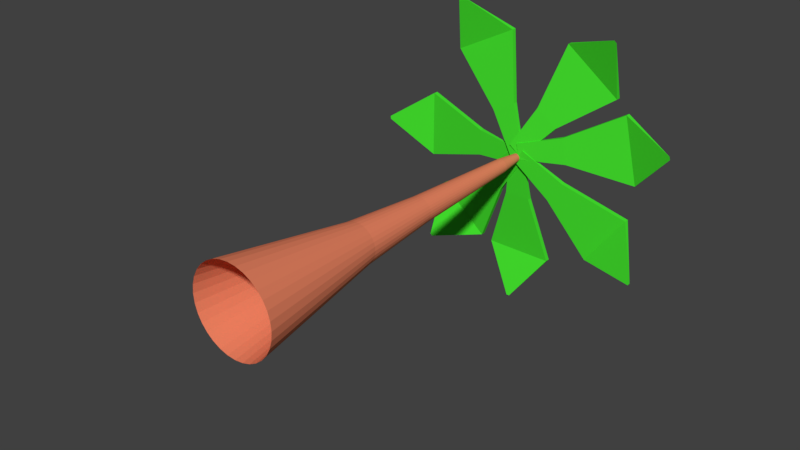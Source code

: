 # Source: tree.blend  (saved by Blender 2.78.0; exported with 4.5.12 LTS)
import bpy
from mathutils import Matrix  # noqa: F401  (used for matrix-valued properties, if any)

bpy.ops.wm.read_factory_settings(use_empty=True)
scene = bpy.context.scene
scene.name = 'Scene'

# ---- collections
col_collection_1 = bpy.data.collections.new('Collection 1'); scene.collection.children.link(col_collection_1)

# ---- materials (node trees are filled in below, after node groups)
mat_material_002 = bpy.data.materials.new('Material.002')
mat_material_002.alpha_threshold = 0.0
mat_material_002.use_transparent_shadow = False
mat_material_002.diffuse_color = (0.8, 0.2234, 0.1204, 1.0)
mat_material_002.roughness = 0.5
mat_leaf = bpy.data.materials.new('leaf')
mat_leaf.alpha_threshold = 0.0
mat_leaf.use_transparent_shadow = False
mat_leaf.preview_render_type = 'CUBE'
mat_leaf.diffuse_color = (0.06086, 0.8, 0.02888, 1.0)
mat_leaf.roughness = 0.5

# ---- material node trees

# ---- world
world_world = bpy.data.worlds.new('World'); scene.world = world_world
world_world.color = (0.05088, 0.05088, 0.05088)
world_world.use_sun_shadow = False
world_world.sun_shadow_jitter_overblur = 0.0
world_world.cycles.sampling_method = 'MANUAL'

# ---- meshes
me_circle = bpy.data.meshes.new('Circle')
me_circle.from_pydata([(-8.078, 18.72, -0.02953), (-8.078, 18.72, 0.02916), (-0.001149, 18.74, -0.1514), (-0.001149, 18.68, -0.1514), (-0.001149, 18.74, 0.151), (-0.001149, 18.68, 0.151), (-2.447, 19.22, 0.2487), (-2.447, 18.98, 0.2487), (-2.447, 19.22, -0.2491), (-2.447, 18.98, -0.2491), (-5.75, 19.68, 0.6409), (-5.75, 19.44, -0.6412), (-5.75, 19.44, 0.6409), (-5.75, 19.68, -0.6412), (1.345e-07, -9.323e-08, -0.8051), (-0.4161, -9.144e-08, -0.7896), (-0.8162, -8.613e-08, -0.7438), (-1.185, -7.752e-08, -0.6694), (-1.508, -6.592e-08, -0.5693), (-1.773, -5.179e-08, -0.4473), (-1.97, -3.568e-08, -0.3081), (-2.092, -1.819e-08, -0.1571), (-2.133, 7.073e-15, 6.108e-08), (-2.092, 1.819e-08, 0.1571), (-1.97, 3.568e-08, 0.3081), (-1.773, 5.179e-08, 0.4473), (-1.508, 6.592e-08, 0.5693), (-1.185, 7.752e-08, 0.6694), (-0.8162, 8.613e-08, 0.7438), (-0.4161, 9.144e-08, 0.7896), (8.295e-07, 9.323e-08, 0.8051), (0.4161, 9.144e-08, 0.7896), (0.8162, 8.613e-08, 0.7438), (1.185, 7.752e-08, 0.6694), (1.508, 6.592e-08, 0.5693), (1.773, 5.179e-08, 0.4473), (1.97, 3.568e-08, 0.3081), (2.092, 1.819e-08, 0.1571), (2.133, -7.591e-14, -6.555e-07), (2.092, -1.819e-08, -0.1571), (1.97, -3.568e-08, -0.3081), (1.773, -5.179e-08, -0.4473), (1.508, -6.592e-08, -0.5693), (1.185, -7.752e-08, -0.6694), (0.8162, -8.613e-08, -0.7438), (0.4161, -9.144e-08, -0.7896), (-9.76e-08, 18.81, -0.06721), (-0.03474, 18.81, -0.06592), (-0.06814, 18.81, -0.0621), (-0.09893, 18.81, -0.05589), (-0.1259, 18.81, -0.04753), (-0.1481, 18.81, -0.03734), (-0.1645, 18.81, -0.02572), (-0.1746, 18.81, -0.01311), (-0.1781, 18.81, -4.039e-07), (-0.1746, 18.81, 0.01311), (-0.1645, 18.81, 0.02572), (-0.1481, 18.81, 0.03734), (-0.1259, 18.81, 0.04753), (-0.09893, 18.81, 0.05588), (-0.06814, 18.81, 0.0621), (-0.03474, 18.81, 0.06592), (-3.958e-08, 18.81, 0.06721), (0.03474, 18.81, 0.06592), (0.06814, 18.81, 0.0621), (0.09893, 18.81, 0.05588), (0.1259, 18.81, 0.04753), (0.1481, 18.81, 0.03734), (0.1645, 18.81, 0.02572), (0.1746, 18.81, 0.01311), (0.1781, 18.81, -4.637e-07), (0.1746, 18.81, -0.01311), (0.1645, 18.81, -0.02572), (0.1481, 18.81, -0.03734), (0.1259, 18.81, -0.04753), (0.09893, 18.81, -0.05589), (0.06814, 18.81, -0.0621), (0.03474, 18.81, -0.06592), (0.8315, 7.005, 0.2097), (0.9239, 7.005, 0.1444), (-1.0, 7.005, -1.441e-07), (-0.9808, 7.005, 0.07364), (0.9808, 7.005, 0.07364), (-0.9239, 7.005, 0.1444), (1.0, 7.005, -4.801e-07), (-0.8315, 7.005, 0.2097), (0.9808, 7.005, -0.07364), (-0.7071, 7.005, 0.2669), (0.9239, 7.005, -0.1444), (-0.5556, 7.005, 0.3138), (0.8315, 7.005, -0.2097), (-0.3827, 7.005, 0.3487), (0.0, 7.005, -0.3775), (-0.1951, 7.005, -0.3702), (0.7071, 7.005, -0.2669), (-0.1951, 7.005, 0.3702), (-0.3827, 7.005, -0.3487), (0.5556, 7.005, -0.3138), (3.258e-07, 7.005, 0.3775), (-0.5556, 7.005, -0.3138), (0.3827, 7.005, -0.3487), (0.1951, 7.005, 0.3702), (-0.7071, 7.005, -0.2669), (0.1951, 7.005, -0.3702), (0.3827, 7.005, 0.3487), (-0.8315, 7.005, -0.2097), (0.5556, 7.005, 0.3138), (-0.9239, 7.005, -0.1444), (0.7071, 7.005, 0.2669), (-0.9808, 7.005, -0.07364), (0.6007, 11.11, 0.09392), (-0.6377, 11.11, 0.04788), (0.6377, 11.11, 0.04788), (-0.6007, 11.11, 0.09392), (0.6502, 11.11, -4.607e-07), (-0.5406, 11.11, 0.1364), (0.6377, 11.11, -0.04788), (-0.4598, 11.11, 0.1735), (0.6007, 11.11, -0.09392), (-0.3612, 11.11, 0.2041), (0.5406, 11.11, -0.1364), (-0.2488, 11.11, 0.2268), (-0.1269, 11.11, -0.2407), (0.4598, 11.11, -0.1735), (-0.1269, 11.11, 0.2407), (-0.2488, 11.11, -0.2268), (0.3612, 11.11, -0.2041), (1.819e-07, 11.11, 0.2454), (-0.3612, 11.11, -0.2041), (0.2488, 11.11, -0.2268), (0.1269, 11.11, 0.2407), (-0.4598, 11.11, -0.1735), (0.1269, 11.11, -0.2407), (0.2488, 11.11, 0.2268), (-0.5406, 11.11, -0.1364), (0.3612, 11.11, 0.2041), (-0.6007, 11.11, -0.09392), (0.4598, 11.11, 0.1735), (-0.6377, 11.11, -0.04788), (0.5406, 11.11, 0.1364), (-0.6502, 11.11, -2.422e-07), (-2.997e-08, 11.11, -0.2454), (0.332, 17.26, 0.0519), (-0.3524, 17.26, 0.02646), (0.3524, 17.26, 0.02646), (-0.332, 17.26, 0.0519), (0.3593, 17.26, -4.895e-07), (-0.2988, 17.26, 0.07535), (0.3524, 17.26, -0.02646), (-0.2541, 17.26, 0.0959), (0.332, 17.26, -0.0519), (-0.1996, 17.26, 0.1128), (0.2988, 17.26, -0.07535), (-0.1375, 17.26, 0.1253), (-0.0701, 17.26, -0.133), (0.2541, 17.26, -0.0959), (-0.0701, 17.26, 0.133), (-0.1375, 17.26, -0.1253), (0.1996, 17.26, -0.1128), (6.219e-08, 17.26, 0.1356), (-0.1996, 17.26, -0.1128), (0.1375, 17.26, -0.1253), (0.0701, 17.26, 0.133), (-0.2541, 17.26, -0.0959), (0.0701, 17.26, -0.133), (0.1375, 17.26, 0.1253), (-0.2988, 17.26, -0.07535), (0.1996, 17.26, 0.1128), (-0.332, 17.26, -0.0519), (0.2541, 17.26, 0.0959), (-0.3524, 17.26, -0.02646), (0.2988, 17.26, 0.07535), (-0.3593, 17.26, -3.688e-07), (-5.489e-08, 17.26, -0.1356), (-5.2, 18.72, -2.299), (-5.318, 18.72, -2.261), (0.2969, 18.74, -0.06188), (0.2969, 18.68, -0.06188), (-0.3118, 18.74, 0.1347), (-0.3118, 18.68, 0.1347), (-2.098, 19.22, -0.5032), (-2.098, 18.98, -0.5032), (-1.096, 19.22, -0.8268), (-1.096, 18.98, -0.8268), (-5.036, 19.68, -1.196), (-2.455, 19.44, -2.029), (-5.036, 19.44, -1.196), (-2.455, 19.68, -2.029), (-0.09933, 18.73, -2.973), (-0.2548, 18.73, -2.973), (0.3313, 18.75, 0.07351), (0.3313, 18.7, 0.07351), (-0.4698, 18.75, 0.07755), (-0.4698, 18.7, 0.07755), (-0.7613, 19.23, -0.8442), (-0.7613, 18.99, -0.8442), (0.5575, 19.23, -0.8508), (0.5575, 18.99, -0.8508), (-1.844, 19.69, -2.086), (1.552, 19.45, -2.103), (-1.844, 19.45, -2.086), (1.552, 19.69, -2.103), (6.689, 18.59, -1.733), (6.597, 18.59, -1.78), (0.3689, 18.61, 0.1691), (0.3689, 18.55, 0.1691), (-0.1052, 18.61, -0.07473), (-0.1052, 18.55, -0.07473), (1.713, 19.09, -0.6997), (1.713, 18.85, -0.6997), (2.494, 19.09, -0.2984), (2.494, 18.85, -0.2984), (3.762, 19.55, -1.754), (5.772, 19.31, -0.7201), (3.762, 19.31, -1.754), (5.772, 19.55, -0.7201), (7.933, 18.59, 0.8484), (7.968, 18.59, 0.7913), (-0.005187, 18.61, 0.2723), (-0.005187, 18.55, 0.2723), (0.1774, 18.61, -0.02214), (0.1774, 18.55, -0.02214), (2.618, 19.09, 0.09307), (2.618, 18.85, 0.09307), (2.317, 19.09, 0.5778), (2.317, 18.85, 0.5778), (6.071, 19.55, -0.004598), (5.297, 19.31, 1.244), (6.071, 19.31, -0.004598), (5.297, 19.55, 1.244), (4.726, 18.6, 2.579), (4.85, 18.6, 2.544), (-0.3977, 18.62, 0.2193), (-0.3977, 18.56, 0.2193), (0.2418, 18.62, 0.03709), (0.2418, 18.56, 0.03709), (1.922, 19.1, 0.7151), (1.922, 18.86, 0.7151), (0.8689, 19.1, 1.015), (0.8689, 18.86, 1.015), (4.741, 19.56, 1.474), (2.03, 19.32, 2.247), (4.741, 19.32, 1.474), (2.03, 19.56, 2.247), (-3.695, 18.6, 2.746), (-3.557, 18.6, 2.773), (-0.3015, 18.62, -0.02346), (-0.3015, 18.56, -0.02346), (0.4117, 18.62, 0.1143), (0.4117, 18.56, 0.1143), (-0.4724, 19.1, 0.9806), (-0.4724, 18.86, 0.9806), (-1.646, 19.1, 0.7537), (-1.646, 18.86, 0.7537), (-1.053, 19.56, 2.269), (-4.077, 19.32, 1.685), (-1.053, 19.32, 2.269), (-4.077, 19.56, 1.685)], [], [(6, 7, 5, 4), (4, 5, 3, 2), (13, 11, 0), (6, 4, 2, 8), (12, 1, 0, 11), (5, 7, 9, 3), (10, 6, 8, 13), (2, 3, 9, 8), (10, 12, 7, 6), (1, 12, 10), (1, 10, 13, 0), (7, 12, 11, 9), (8, 9, 11, 13), (171, 142, 68, 67), (172, 143, 55, 54), (142, 144, 69, 68), (143, 145, 56, 55), (144, 146, 70, 69), (145, 147, 57, 56), (146, 148, 71, 70), (147, 149, 58, 57), (148, 150, 72, 71), (149, 151, 59, 58), (150, 152, 73, 72), (151, 153, 60, 59), (173, 154, 47, 46), (152, 155, 74, 73), (153, 156, 61, 60), (154, 157, 48, 47), (155, 158, 75, 74), (156, 159, 62, 61), (157, 160, 49, 48), (158, 161, 76, 75), (159, 162, 63, 62), (160, 163, 50, 49), (161, 164, 77, 76), (162, 165, 64, 63), (163, 166, 51, 50), (164, 173, 46, 77), (165, 167, 65, 64), (166, 168, 52, 51), (167, 169, 66, 65), (168, 170, 53, 52), (169, 171, 67, 66), (170, 172, 54, 53), (21, 22, 80, 109), (34, 35, 78, 108), (20, 21, 109, 107), (33, 34, 108, 106), (19, 20, 107, 105), (32, 33, 106, 104), (45, 14, 92, 103), (18, 19, 105, 102), (31, 32, 104, 101), (44, 45, 103, 100), (17, 18, 102, 99), (30, 31, 101, 98), (43, 44, 100, 97), (16, 17, 99, 96), (29, 30, 98, 95), (42, 43, 97, 94), (15, 16, 96, 93), (28, 29, 95, 91), (41, 42, 94, 90), (14, 15, 93, 92), (27, 28, 91, 89), (40, 41, 90, 88), (26, 27, 89, 87), (39, 40, 88, 86), (25, 26, 87, 85), (38, 39, 86, 84), (24, 25, 85, 83), (37, 38, 84, 82), (23, 24, 83, 81), (36, 37, 82, 79), (22, 23, 81, 80), (35, 36, 79, 78), (109, 80, 140, 138), (108, 78, 139, 137), (107, 109, 138, 136), (106, 108, 137, 135), (105, 107, 136, 134), (104, 106, 135, 133), (103, 92, 141, 132), (102, 105, 134, 131), (101, 104, 133, 130), (100, 103, 132, 129), (99, 102, 131, 128), (98, 101, 130, 127), (97, 100, 129, 126), (96, 99, 128, 125), (95, 98, 127, 124), (94, 97, 126, 123), (93, 96, 125, 122), (91, 95, 124, 121), (90, 94, 123, 120), (92, 93, 122, 141), (89, 91, 121, 119), (88, 90, 120, 118), (87, 89, 119, 117), (86, 88, 118, 116), (85, 87, 117, 115), (84, 86, 116, 114), (83, 85, 115, 113), (82, 84, 114, 112), (81, 83, 113, 111), (79, 82, 112, 110), (80, 81, 111, 140), (78, 79, 110, 139), (138, 140, 172, 170), (137, 139, 171, 169), (136, 138, 170, 168), (135, 137, 169, 167), (134, 136, 168, 166), (133, 135, 167, 165), (132, 141, 173, 164), (131, 134, 166, 163), (130, 133, 165, 162), (129, 132, 164, 161), (128, 131, 163, 160), (127, 130, 162, 159), (126, 129, 161, 158), (125, 128, 160, 157), (124, 127, 159, 156), (123, 126, 158, 155), (122, 125, 157, 154), (121, 124, 156, 153), (120, 123, 155, 152), (141, 122, 154, 173), (119, 121, 153, 151), (118, 120, 152, 150), (117, 119, 151, 149), (116, 118, 150, 148), (115, 117, 149, 147), (114, 116, 148, 146), (113, 115, 147, 145), (112, 114, 146, 144), (111, 113, 145, 143), (110, 112, 144, 142), (140, 111, 143, 172), (139, 110, 142, 171), (47, 77, 46), (47, 76, 77), (48, 76, 47), (48, 75, 76), (49, 75, 48), (49, 74, 75), (50, 74, 49), (50, 73, 74), (51, 52, 50), (58, 55, 56), (64, 65, 66), (72, 73, 71), (54, 55, 53), (52, 73, 50), (69, 70, 71), (69, 52, 55), (55, 66, 69), (66, 67, 68), (57, 58, 56), (55, 52, 53), (66, 68, 69), (66, 55, 58), (58, 64, 66), (73, 52, 69), (58, 59, 62), (60, 62, 59), (71, 73, 69), (61, 62, 60), (62, 63, 64), (64, 58, 62), (180, 181, 179, 178), (178, 179, 177, 176), (187, 185, 174), (180, 178, 176, 182), (186, 175, 174, 185), (179, 181, 183, 177), (184, 180, 182, 187), (176, 177, 183, 182), (184, 186, 181, 180), (175, 186, 184), (175, 184, 187, 174), (181, 186, 185, 183), (182, 183, 185, 187), (194, 195, 193, 192), (192, 193, 191, 190), (201, 199, 188), (194, 192, 190, 196), (200, 189, 188, 199), (193, 195, 197, 191), (198, 194, 196, 201), (190, 191, 197, 196), (198, 200, 195, 194), (189, 200, 198), (189, 198, 201, 188), (195, 200, 199, 197), (196, 197, 199, 201), (208, 209, 207, 206), (206, 207, 205, 204), (215, 213, 202), (208, 206, 204, 210), (214, 203, 202, 213), (207, 209, 211, 205), (212, 208, 210, 215), (204, 205, 211, 210), (212, 214, 209, 208), (203, 214, 212), (203, 212, 215, 202), (209, 214, 213, 211), (210, 211, 213, 215), (222, 223, 221, 220), (220, 221, 219, 218), (229, 227, 216), (222, 220, 218, 224), (228, 217, 216, 227), (221, 223, 225, 219), (226, 222, 224, 229), (218, 219, 225, 224), (226, 228, 223, 222), (217, 228, 226), (217, 226, 229, 216), (223, 228, 227, 225), (224, 225, 227, 229), (236, 237, 235, 234), (234, 235, 233, 232), (243, 241, 230), (236, 234, 232, 238), (242, 231, 230, 241), (235, 237, 239, 233), (240, 236, 238, 243), (232, 233, 239, 238), (240, 242, 237, 236), (231, 242, 240), (231, 240, 243, 230), (237, 242, 241, 239), (238, 239, 241, 243), (250, 251, 249, 248), (248, 249, 247, 246), (257, 255, 244), (250, 248, 246, 252), (256, 245, 244, 255), (249, 251, 253, 247), (254, 250, 252, 257), (246, 247, 253, 252), (254, 256, 251, 250), (245, 256, 254), (245, 254, 257, 244), (251, 256, 255, 253), (252, 253, 255, 257)])
me_circle.polygons.foreach_set('material_index', [1, 1, 1, 1, 1, 1, 1, 1, 1, 1, 1, 1, 1, 0, 0, 0, 0, 0, 0, 0, 0, 0, 0, 0, 0, 0, 0, 0, 0, 0, 0, 0, 0, 0, 0, 0, 0, 0, 0, 0, 0, 0, 0, 0, 0, 0, 0, 0, 0, 0, 0, 0, 0, 0, 0, 0, 0, 0, 0, 0, 0, 0, 0, 0, 0, 0, 0, 0, 0, 0, 0, 0, 0, 0, 0, 0, 0, 0, 0, 0, 0, 0, 0, 0, 0, 0, 0, 0, 0, 0, 0, 0, 0, 0, 0, 0, 0, 0, 0, 0, 0, 0, 0, 0, 0, 0, 0, 0, 0, 0, 0, 0, 0, 0, 0, 0, 0, 0, 0, 0, 0, 0, 0, 0, 0, 0, 0, 0, 0, 0, 0, 0, 0, 0, 0, 0, 0, 0, 0, 0, 0, 0, 0, 0, 0, 0, 0, 0, 0, 0, 0, 0, 0, 0, 0, 0, 0, 0, 0, 0, 0, 0, 0, 0, 0, 0, 0, 0, 0, 0, 0, 1, 1, 1, 1, 1, 1, 1, 1, 1, 1, 1, 1, 1, 1, 1, 1, 1, 1, 1, 1, 1, 1, 1, 1, 1, 1, 1, 1, 1, 1, 1, 1, 1, 1, 1, 1, 1, 1, 1, 1, 1, 1, 1, 1, 1, 1, 1, 1, 1, 1, 1, 1, 1, 1, 1, 1, 1, 1, 1, 1, 1, 1, 1, 1, 1, 1, 1, 1, 1, 1, 1, 1, 1, 1, 1, 1, 1, 1])
me_circle.materials.append(mat_material_002)
me_circle.materials.append(mat_leaf)
me_circle.use_remesh_preserve_volume = False
me_circle.use_remesh_preserve_attributes = False
me_circle.use_mirror_vertex_groups = False
me_circle.update()

# ---- objects
ob_circle = bpy.data.objects.new('Circle', me_circle)

# ---- transforms, parenting, visibility, modifiers, constraints
ob_circle.location = (0.0, -0.1387, 0.0)
ob_circle.scale = (0.3775, 0.3775, 1.0)
ob_circle.lineart.crease_threshold = 0.0

# ---- collection membership
col_collection_1.objects.link(ob_circle)

# ---- scene / render settings (as saved in the file)
scene.frame_start = 1; scene.frame_end = 250; scene.frame_set(1)
scene.render.engine = 'BLENDER_EEVEE_NEXT'
scene.render.resolution_percentage = 50
scene.render.dither_intensity = 0.0
scene.cycles.use_denoising = False
scene.cycles.samples = 128
scene.cycles.sampling_pattern = 'TABULATED_SOBOL'
scene.cycles.light_sampling_threshold = 0.0
scene.cycles.use_adaptive_sampling = False
scene.cycles.use_light_tree = False
scene.cycles.blur_glossy = 0.0
scene.cycles.sample_clamp_indirect = 0.0
scene.view_settings.view_transform = 'Standard'
bpy.context.view_layer.update()

# ---- added for rendering (the .blend has no active camera and no usable light): camera, sun
cam_auto = bpy.data.cameras.new('AutoCamera')
cam_auto.lens = 50.0
cam_auto.sensor_width = 36.0
cam_auto.clip_end = 1000.0
ob_auto_camera = bpy.data.objects.new('AutoCamera', cam_auto)
scene.collection.objects.link(ob_auto_camera)
ob_auto_camera.location = (10.3218, -8.83318, 8.17364)
ob_auto_camera.rotation_euler = (1.09748, -7.21219e-08, 0.694738)
scene.camera = ob_auto_camera
light_auto_sun = bpy.data.lights.new('AutoSun', 'SUN')
light_auto_sun.energy = 3.0
light_auto_sun.angle = 0.0523599
ob_auto_sun = bpy.data.objects.new('AutoSun', light_auto_sun)
scene.collection.objects.link(ob_auto_sun)
ob_auto_sun.rotation_euler = (0.872665, 0.174533, 0.523599)
bpy.context.view_layer.update()
